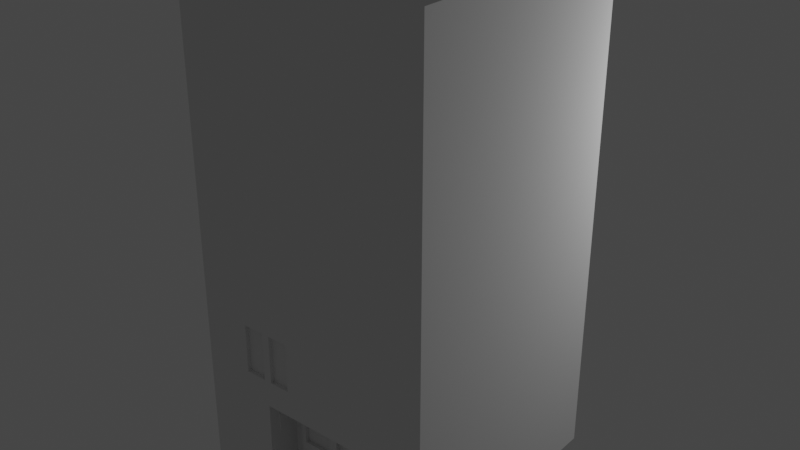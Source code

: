 # Source: building.blend  (saved by Blender 2.82.7; exported with 4.5.12 LTS)
import bpy
from mathutils import Matrix  # noqa: F401  (used for matrix-valued properties, if any)

bpy.ops.wm.read_factory_settings(use_empty=True)
scene = bpy.context.scene
scene.name = 'Scene'

# ---- collections
col_collection = bpy.data.collections.new('Collection'); scene.collection.children.link(col_collection)

# ---- world
world_world = bpy.data.worlds.new('World'); scene.world = world_world
world_world.use_nodes = True; world_world.node_tree.nodes.clear()
_N = world_world.node_tree.nodes; _L = world_world.node_tree.links
n0 = _N.new('ShaderNodeOutputWorld'); n0.name = 'World Output'; n0.location = (300, 300)
n1 = _N.new('ShaderNodeBackground'); n1.name = 'Background'; n1.location = (10, 300)
n1.inputs[0].default_value = (0.05088, 0.05088, 0.05088, 1.0)
_L.new(n1.outputs[0], n0.inputs[0])
n0.is_active_output = True
world_world.color = (0.05088, 0.05088, 0.05088)
world_world.use_sun_shadow = False
world_world.sun_shadow_jitter_overblur = 0.0

# ---- cameras
cam_camera = bpy.data.cameras.new('Camera')
cam_camera.clip_end = 100.0
cam_camera.ortho_scale = 7.314

# ---- lights
light_light = bpy.data.lights.new('Light', 'POINT')
light_light.transmission_factor = 0.0
light_light.energy = 1000.0
light_light.shadow_soft_size = 0.1
light_light.shadow_maximum_resolution = 0.006
light_light.use_absolute_resolution = True

# ---- meshes
me_plane_001 = bpy.data.meshes.new('Plane.001')
me_plane_001.from_pydata([(-1.0, -1.0, 0.0), (1.0, -1.0, 0.0), (-1.0, 1.0, 0.0), (1.0, 1.0, 0.0), (-0.9089, 0.9089, 0.0), (-0.9089, -0.9089, 0.0), (0.9089, -0.9089, 0.0), (0.9089, 0.9089, 0.0), (-0.9089, 0.9089, 0.0), (-0.9089, -0.9089, 0.0), (0.9089, -0.9089, 0.0), (0.9089, 0.9089, 0.0), (-1.0, -1.0, 0.0), (1.0, -1.0, 0.0), (-1.0, 1.0, 0.0), (1.0, 1.0, 0.0), (-0.903, -0.903, 4.007), (0.903, -0.903, 4.007), (-0.903, 0.903, 4.007), (0.903, 0.903, 4.007), (-0.9089, 0.9089, 0.0), (-0.9089, -0.9089, 0.0), (0.9089, -0.9089, 0.0), (0.9089, 0.9089, 0.0), (-1.0, 1.0, 4.007), (-1.0, -1.0, 4.007), (1.0, -1.0, 4.007), (1.0, 1.0, 4.007), (1.0, 1.0, 0.791), (0.5991, -1.0, 1.001), (-0.6017, -1.0, 1.005), (-1.0, 1.0, 0.791), (0.5991, -1.0, 1.399), (-1.0, 1.0, 1.595), (1.0, 1.0, 1.595), (-0.6017, -1.0, 1.398), (1.0, -1.0, 2.406), (-1.0, 1.0, 2.406), (1.0, 1.0, 2.406), (-1.0, -1.0, 2.406), (1.0, -1.0, 3.2), (-1.0, 1.0, 3.2), (1.0, 1.0, 3.2), (-1.0, -1.0, 3.2), (-0.3995, -1.0, 0.0), (-0.3945, -0.8395, 0.6338), (-0.3995, -1.0, 4.007), (-0.3945, -0.8395, 0.6561), (-0.429, -1.0, 1.398), (-0.3995, -1.0, 2.406), (-0.3995, -1.0, 3.2), (0.406, -1.0, 0.0), (0.3187, -0.7338, 8.734e-05), (0.406, -1.0, 4.007), (0.3187, -0.7338, 0.7019), (0.406, -1.0, 1.399), (0.406, -1.0, 2.406), (0.406, -1.0, 3.2), (-0.3939, -0.8957, 0.6337), (-0.3939, -0.8957, 0.6562), (0.406, -1.0, 0.0), (0.406, -1.0, 1.001), (-0.3995, -1.0, 0.0), (-0.429, -1.0, 1.005), (-0.3122, -0.7338, 8.734e-05), (-0.3122, -0.7338, 0.7019), (-0.4, -0.9084, 0.5415), (-0.4, -0.9084, 0.668), (-0.4008, -0.8268, 0.5415), (-0.4008, -0.8268, 0.668), (-0.4013, -0.7338, 9.489e-05), (-0.4013, -0.7338, 0.7909), (0.4077, -0.7338, 9.489e-05), (0.4077, -0.7338, 0.7909), (-0.2772, -0.7671, 0.03504), (-0.2753, -0.7671, 0.665), (0.2826, -0.7671, 0.03615), (0.2809, -0.7671, 0.6641), (-0.2753, -0.7671, 0.3879), (-0.03172, -0.7671, 0.03504), (-0.03365, -0.7671, 0.665), (0.2809, -0.7671, 0.3887), (-0.03365, -0.7671, 0.3879), (-0.2772, -0.7671, 0.316), (-0.3122, -0.7671, 0.7019), (0.041, -0.7671, 0.6641), (0.041, -0.7671, 0.3887), (0.003234, -0.7671, 0.7019), (0.3187, -0.7671, 0.7019), (0.2826, -0.7671, 0.3149), (-0.03172, -0.7671, 0.316), (-0.3122, -0.7671, 8.734e-05), (-0.3122, -0.7671, 0.351), (0.0393, -0.7671, 0.03615), (0.0393, -0.7671, 0.3149), (0.003234, -0.7671, 8.734e-05), (0.3187, -0.7671, 8.734e-05), (0.3187, -0.7671, 0.351), (0.003234, -0.7671, 0.351), (-0.2753, -0.7671, 0.3879), (-0.2753, -0.7671, 0.665), (-0.03365, -0.7671, 0.665), (-0.03365, -0.7671, 0.3879), (-0.2753, -0.7671, 0.3879), (-0.2753, -0.7671, 0.665), (-0.03365, -0.7671, 0.665), (-0.03365, -0.7671, 0.3879), (-0.2753, -0.7671, 0.3879), (-0.2753, -0.7671, 0.665), (-0.03365, -0.7671, 0.665), (-0.03365, -0.7671, 0.3879), (-0.2753, -0.7351, 0.3879), (-0.2753, -0.7351, 0.665), (-0.03365, -0.7351, 0.665), (-0.03365, -0.7351, 0.3879), (0.041, -0.7351, 0.6641), (0.2809, -0.7351, 0.6641), (0.2809, -0.7351, 0.3887), (0.041, -0.7351, 0.3887), (-0.2772, -0.7351, 0.03504), (-0.2772, -0.7351, 0.316), (-0.03172, -0.7351, 0.03504), (-0.03172, -0.7351, 0.316), (0.0393, -0.7351, 0.03615), (0.2826, -0.7351, 0.03615), (0.2826, -0.7351, 0.3149), (0.0393, -0.7351, 0.3149), (0.003234, -0.7711, 8.734e-05), (0.3187, -0.7711, 8.734e-05), (0.003234, -0.7711, 0.7019), (0.3187, -0.7711, 0.7019), (0.3187, -0.7711, 0.351), (0.003234, -0.7711, 0.351), (0.041, -0.7711, 0.6641), (0.2809, -0.7711, 0.6641), (0.2809, -0.7711, 0.3887), (0.041, -0.7711, 0.3887), (0.0393, -0.7711, 0.03615), (0.2826, -0.7711, 0.03615), (0.2826, -0.7711, 0.3149), (0.0393, -0.7711, 0.3149), (-0.3938, -0.907, 0.5429), (-0.3938, -0.907, 0.6666), (-0.3946, -0.8283, 0.543), (-0.3946, -0.8283, 0.6666), (-0.3932, -0.8957, 0.6337), (-0.3932, -0.8957, 0.6562), (-0.3938, -0.8395, 0.6338), (-0.3938, -0.8395, 0.6561), (0.003234, -1.0, 4.007), (-0.2003, -1.0, 1.005), (-0.2003, -1.0, 1.398), (0.003234, -1.0, 2.406), (0.003234, -1.0, 3.2), (0.003234, -0.7338, 0.7909), (0.003234, -0.7338, 0.7019), (-1.0, -1.0, 1.595), (-1.0, -1.0, 0.791), (-0.3995, -1.0, 0.791), (-0.3995, -1.0, 1.595), (0.2014, -1.0, 1.001), (0.2014, -1.0, 1.399), (0.406, -1.0, 0.791), (1.0, -1.0, 0.791), (1.0, -1.0, 1.595), (0.406, -1.0, 1.595), (0.003234, -1.0, 0.791), (0.003234, -1.0, 1.595), (-0.3995, -1.0, 1.005), (-0.3995, -1.0, 1.398), (-0.2003, -1.0, 1.005), (-0.2003, -1.0, 1.398), (-0.3675, -1.0, 1.005), (-0.3675, -1.0, 1.398), (-0.2003, -1.0, 1.005), (-0.2003, -1.0, 1.398), (-0.3675, -0.968, 1.005), (-0.3675, -0.968, 1.398), (-0.2003, -0.968, 1.005), (-0.2003, -0.968, 1.398), (-0.429, -0.968, 1.005), (-0.429, -0.968, 1.398), (-0.6017, -0.968, 1.398), (-0.6017, -0.968, 1.005)], [], [(4, 5, 9, 8), (5, 4, 2, 0), (6, 5, 0, 44, 51, 1), (7, 6, 1, 3), (4, 7, 3, 2), (9, 10, 11, 8), (7, 4, 8, 11), (5, 6, 10, 9), (6, 7, 11, 10), (2, 3, 15, 14), (44, 0, 12, 62), (3, 1, 13, 15), (0, 2, 14, 12), (42, 40, 26, 27), (43, 41, 24, 25), (41, 42, 27, 24), (50, 43, 25, 46), (18, 19, 17, 16), (4, 5, 21, 20), (4, 7, 23, 20), (6, 5, 21, 22), (7, 6, 22, 23), (18, 16, 25, 24), (16, 17, 26, 53, 149, 46, 25), (17, 19, 27, 26), (19, 18, 24, 27), (62, 12, 157, 158), (14, 15, 28, 31), (12, 14, 31, 157), (15, 13, 163, 28), (48, 63, 180, 181), (31, 28, 34, 33), (157, 31, 33, 156), (28, 163, 164, 34), (159, 156, 39, 49), (33, 34, 38, 37), (156, 33, 37, 39), (34, 164, 36, 38), (49, 39, 43, 50), (37, 38, 42, 41), (39, 37, 41, 43), (38, 36, 40, 42), (152, 49, 50, 153), (167, 159, 49, 152), (63, 48, 169, 168), (65, 155, 54, 88, 87, 84), (153, 50, 46, 149), (51, 44, 62, 60), (1, 51, 60, 13), (40, 57, 53, 26), (13, 60, 162, 163), (29, 61, 55, 32), (164, 165, 56, 36), (36, 56, 57, 40), (45, 58, 145, 147), (70, 72, 60, 62), (154, 71, 158, 166), (72, 73, 162, 60), (67, 66, 62, 158), (68, 69, 71, 70), (69, 67, 158, 71), (66, 68, 70, 62), (142, 141, 66, 67), (143, 144, 69, 68), (144, 142, 67, 69), (141, 143, 68, 66), (65, 64, 70, 71), (64, 52, 72, 70), (155, 65, 71, 154), (52, 54, 73, 72), (82, 78, 99, 102), (64, 65, 84, 92, 91), (54, 52, 96, 97, 88), (52, 64, 91, 95, 96), (86, 85, 115, 118), (94, 89, 125, 126), (74, 83, 120, 119), (75, 78, 92, 84), (80, 75, 84, 87), (82, 80, 87, 98), (78, 82, 98, 92), (96, 95, 127, 128), (89, 94, 140, 139), (95, 98, 132, 127), (94, 93, 137, 140), (83, 74, 91, 92), (74, 79, 95, 91), (79, 90, 98, 95), (90, 83, 92, 98), (86, 81, 135, 136), (98, 87, 129, 132), (76, 89, 139, 138), (85, 86, 136, 133), (101, 102, 106, 105), (75, 80, 101, 100), (80, 82, 102, 101), (78, 75, 100, 99), (106, 103, 107, 110), (99, 100, 104, 103), (102, 99, 103, 106), (100, 101, 105, 104), (108, 109, 113, 112), (104, 105, 109, 108), (105, 106, 110, 109), (103, 104, 108, 107), (114, 111, 112, 113), (109, 110, 114, 113), (107, 108, 112, 111), (110, 107, 111, 114), (117, 118, 115, 116), (85, 77, 116, 115), (81, 86, 118, 117), (77, 81, 117, 116), (121, 119, 120, 122), (83, 90, 122, 120), (79, 74, 119, 121), (90, 79, 121, 122), (124, 123, 126, 125), (89, 76, 124, 125), (93, 94, 126, 123), (76, 93, 123, 124), (134, 133, 129, 130), (135, 134, 130, 131), (133, 136, 132, 129), (136, 135, 131, 132), (137, 138, 128, 127), (138, 139, 131, 128), (140, 137, 127, 132), (139, 140, 132, 131), (77, 85, 133, 134), (87, 88, 130, 129), (81, 77, 134, 135), (88, 97, 131, 130), (93, 76, 138, 137), (97, 96, 128, 131), (59, 58, 141, 142), (45, 47, 144, 143), (47, 59, 142, 144), (58, 45, 143, 141), (148, 147, 145, 146), (47, 45, 147, 148), (59, 47, 148, 146), (58, 59, 146, 145), (54, 155, 154, 73), (73, 154, 166, 162), (57, 153, 149, 53), (61, 160, 161, 55), (165, 167, 152, 56), (56, 152, 153, 57), (35, 30, 157, 156), (30, 63, 158, 157), (48, 35, 156, 159), (63, 150, 166, 158), (151, 48, 159, 167), (150, 151, 167, 166), (61, 29, 163, 162), (29, 32, 164, 163), (32, 55, 165, 164), (160, 61, 162, 166), (55, 161, 167, 165), (161, 160, 166, 167), (169, 171, 175, 173), (48, 151, 171, 169), (151, 150, 170, 171), (150, 63, 168, 170), (172, 173, 177, 176), (168, 169, 173, 172), (171, 170, 174, 175), (170, 168, 172, 174), (178, 176, 177, 179), (175, 174, 178, 179), (174, 172, 176, 178), (173, 175, 179, 177), (180, 183, 182, 181), (35, 48, 181, 182), (30, 35, 182, 183), (63, 30, 183, 180)])
_uv = me_plane_001.uv_layers.new(name='UVMap')
_uv.uv.foreach_set('vector', [0.04556, 0.9544, 0.04556, 0.04556, 0.04556, 0.04556, 0.04556, 0.9544, 0.04556, 0.04556, 0.04556, 0.9544, 0.0, 1.0, 0.0, 0.0, 0.9544, 0.04556, 0.04556, 0.04556, 0.0, 0.0, 0.5, 0.0, 0.75, 0.0, 1.0, 0.0, 0.9544, 0.9544, 0.9544, 0.04556, 1.0, 0.0, 1.0, 1.0, 0.04556, 0.9544, 0.9544, 0.9544, 1.0, 1.0, 0.0, 1.0, 0.04556, 0.04556, 0.9544, 0.04556, 0.9544, 0.9544, 0.04556, 0.9544, 0.9544, 0.9544, 0.04556, 0.9544, 0.04556, 0.9544, 0.9544, 0.9544, 0.04556, 0.04556, 0.9544, 0.04556, 0.9544, 0.04556, 0.04556, 0.04556, 0.9544, 0.04556, 0.9544, 0.9544, 0.9544, 0.9544, 0.9544, 0.04556, 0.0, 1.0, 1.0, 1.0, 1.0, 1.0, 0.0, 1.0, 0.5, 0.0, 0.0, 0.0, 0.0, 0.0, 0.5, 0.0, 1.0, 1.0, 1.0, 0.0, 1.0, 0.0, 1.0, 1.0, 0.0, 0.0, 0.0, 1.0, 0.0, 1.0, 0.0, 0.0, 1.0, 1.0, 1.0, 0.0, 1.0, 0.0, 1.0, 1.0, 0.0, 0.0, 0.0, 1.0, 0.0, 1.0, 0.0, 0.0, 0.0, 1.0, 1.0, 1.0, 1.0, 1.0, 0.0, 1.0, 0.5, 0.0, 0.0, 0.0, 0.0, 0.0, 0.5, 0.0, 0.04849, 0.9515, 0.9515, 0.9515, 0.9515, 0.04849, 0.04849, 0.04849, 0.04556, 0.9544, 0.04556, 0.04556, 0.04556, 0.04556, 0.04556, 0.9544, 0.04556, 0.9544, 0.9544, 0.9544, 0.9544, 0.9544, 0.04556, 0.9544, 0.9544, 0.04556, 0.04556, 0.04556, 0.04556, 0.04556, 0.9544, 0.04556, 0.9544, 0.9544, 0.9544, 0.04556, 0.9544, 0.04556, 0.9544, 0.9544, 0.04849, 0.9515, 0.04849, 0.04849, 0.0, 0.0, 0.0, 1.0, 0.04849, 0.04849, 0.9515, 0.04849, 1.0, 0.0, 0.75, 0.0, 0.625, 0.0, 0.5, 0.0, 0.0, 0.0, 0.9515, 0.04849, 0.9515, 0.9515, 1.0, 1.0, 1.0, 0.0, 0.9515, 0.9515, 0.04849, 0.9515, 0.0, 1.0, 1.0, 1.0, 0.5, 0.0, 0.0, 0.0, 0.0, 0.0, 0.5, 0.0, 0.0, 1.0, 1.0, 1.0, 1.0, 1.0, 0.0, 1.0, 0.0, 0.0, 0.0, 1.0, 0.0, 1.0, 0.0, 0.0, 1.0, 1.0, 1.0, 0.0, 1.0, 0.0, 1.0, 1.0, 0.5, 0.0, 0.5, 0.0, 0.5, 0.0, 0.5, 0.0, 0.0, 1.0, 1.0, 1.0, 1.0, 1.0, 0.0, 1.0, 0.0, 0.0, 0.0, 1.0, 0.0, 1.0, 0.0, 0.0, 1.0, 1.0, 1.0, 0.0, 1.0, 0.0, 1.0, 1.0, 0.5, 0.0, 0.0, 0.0, 0.0, 0.0, 0.5, 0.0, 0.0, 1.0, 1.0, 1.0, 1.0, 1.0, 0.0, 1.0, 0.0, 0.0, 0.0, 1.0, 0.0, 1.0, 0.0, 0.0, 1.0, 1.0, 1.0, 0.0, 1.0, 0.0, 1.0, 1.0, 0.5, 0.0, 0.0, 0.0, 0.0, 0.0, 0.5, 0.0, 0.0, 1.0, 1.0, 1.0, 1.0, 1.0, 0.0, 1.0, 0.0, 0.0, 0.0, 1.0, 0.0, 1.0, 0.0, 0.0, 1.0, 1.0, 1.0, 0.0, 1.0, 0.0, 1.0, 1.0, 0.625, 0.0, 0.5, 0.0, 0.5, 0.0, 0.625, 0.0, 0.625, 0.0, 0.5, 0.0, 0.5, 0.0, 0.625, 0.0, 0.5, 0.0, 0.5, 0.0, 0.5, 0.0, 0.5, 0.0, 0.5467, 0.0, 0.625, 0.0, 0.7033, 0.0, 0.7033, 0.0, 0.625, 0.0, 0.5467, 0.0, 0.625, 0.0, 0.5, 0.0, 0.5, 0.0, 0.625, 0.0, 0.75, 0.0, 0.5, 0.0, 0.5, 0.0, 0.75, 0.0, 1.0, 0.0, 0.75, 0.0, 0.75, 0.0, 1.0, 0.0, 1.0, 0.0, 0.75, 0.0, 0.75, 0.0, 1.0, 0.0, 1.0, 0.0, 0.75, 0.0, 0.75, 0.0, 1.0, 0.0, 0.9166, 0.0, 0.75, 0.0, 0.75, 0.0, 0.9166, 0.0, 1.0, 0.0, 0.75, 0.0, 0.75, 0.0, 1.0, 0.0, 1.0, 0.0, 0.75, 0.0, 0.75, 0.0, 1.0, 0.0, 0.5163, 0.0, 0.5083, 0.0, 0.5083, 0.0, 0.5163, 0.0, 0.5246, 0.0, 0.7254, 0.0, 0.75, 0.0, 0.5, 0.0, 0.625, 0.0, 0.5246, 0.0, 0.5, 0.0, 0.625, 0.0, 0.7254, 0.0, 0.7254, 0.0, 0.75, 0.0, 0.75, 0.0, 0.5065, 0.0, 0.5065, 0.0, 0.5, 0.0, 0.5, 0.0, 0.5182, 0.0, 0.5182, 0.0, 0.5246, 0.0, 0.5246, 0.0, 0.5182, 0.0, 0.5065, 0.0, 0.5, 0.0, 0.5246, 0.0, 0.5065, 0.0, 0.5182, 0.0, 0.5246, 0.0, 0.5, 0.0, 0.5067, 0.0, 0.5067, 0.0, 0.5065, 0.0, 0.5065, 0.0, 0.518, 0.0, 0.518, 0.0, 0.5182, 0.0, 0.5182, 0.0, 0.518, 0.0, 0.5067, 0.0, 0.5065, 0.0, 0.5182, 0.0, 0.5067, 0.0, 0.518, 0.0, 0.5182, 0.0, 0.5065, 0.0, 0.5467, 0.0, 0.5467, 0.0, 0.5246, 0.0, 0.5246, 0.0, 0.5467, 0.0, 0.7033, 0.0, 0.7254, 0.0, 0.5246, 0.0, 0.625, 0.0, 0.5467, 0.0, 0.5246, 0.0, 0.625, 0.0, 0.7033, 0.0, 0.7033, 0.0, 0.7254, 0.0, 0.7254, 0.0, 0.6158, 0.0, 0.5559, 0.0, 0.5559, 0.0, 0.6158, 0.0, 0.5467, 0.0, 0.5467, 0.0, 0.5467, 0.0, 0.5467, 0.0, 0.5467, 0.0, 0.7033, 0.0, 0.7033, 0.0, 0.7033, 0.0, 0.7033, 0.0, 0.7033, 0.0, 0.7033, 0.0, 0.5467, 0.0, 0.5467, 0.0, 0.625, 0.0, 0.7033, 0.0, 0.6344, 0.0, 0.6344, 0.0, 0.6344, 0.0, 0.6344, 0.0, 0.6339, 0.0, 0.6943, 0.0, 0.6943, 0.0, 0.6339, 0.0, 0.5554, 0.0, 0.5554, 0.0, 0.5554, 0.0, 0.5554, 0.0, 0.5559, 0.0, 0.5559, 0.0, 0.5467, 0.0, 0.5467, 0.0, 0.6158, 0.0, 0.5559, 0.0, 0.5467, 0.0, 0.625, 0.0, 0.6158, 0.0, 0.6158, 0.0, 0.625, 0.0, 0.625, 0.0, 0.5559, 0.0, 0.6158, 0.0, 0.625, 0.0, 0.5467, 0.0, 0.7033, 0.0, 0.625, 0.0, 0.625, 0.0, 0.7033, 0.0, 0.6943, 0.0, 0.6339, 0.0, 0.6339, 0.0, 0.6943, 0.0, 0.625, 0.0, 0.625, 0.0, 0.625, 0.0, 0.625, 0.0, 0.6339, 0.0, 0.6339, 0.0, 0.6339, 0.0, 0.6339, 0.0, 0.5554, 0.0, 0.5554, 0.0, 0.5467, 0.0, 0.5467, 0.0, 0.5554, 0.0, 0.6163, 0.0, 0.625, 0.0, 0.5467, 0.0, 0.6163, 0.0, 0.6163, 0.0, 0.625, 0.0, 0.625, 0.0, 0.6163, 0.0, 0.5554, 0.0, 0.5467, 0.0, 0.625, 0.0, 0.6344, 0.0, 0.6939, 0.0, 0.6939, 0.0, 0.6344, 0.0, 0.625, 0.0, 0.625, 0.0, 0.625, 0.0, 0.625, 0.0, 0.6943, 0.0, 0.6943, 0.0, 0.6943, 0.0, 0.6943, 0.0, 0.6344, 0.0, 0.6344, 0.0, 0.6344, 0.0, 0.6344, 0.0, 0.6158, 0.0, 0.6158, 0.0, 0.6158, 0.0, 0.6158, 0.0, 0.5559, 0.0, 0.6158, 0.0, 0.6158, 0.0, 0.5559, 0.0, 0.6158, 0.0, 0.6158, 0.0, 0.6158, 0.0, 0.6158, 0.0, 0.5559, 0.0, 0.5559, 0.0, 0.5559, 0.0, 0.5559, 0.0, 0.6158, 0.0, 0.5559, 0.0, 0.5559, 0.0, 0.6158, 0.0, 0.5559, 0.0, 0.5559, 0.0, 0.5559, 0.0, 0.5559, 0.0, 0.6158, 0.0, 0.5559, 0.0, 0.5559, 0.0, 0.6158, 0.0, 0.5559, 0.0, 0.6158, 0.0, 0.6158, 0.0, 0.5559, 0.0, 0.5559, 0.0, 0.6158, 0.0, 0.6158, 0.0, 0.5559, 0.0, 0.5559, 0.0, 0.6158, 0.0, 0.6158, 0.0, 0.5559, 0.0, 0.6158, 0.0, 0.6158, 0.0, 0.6158, 0.0, 0.6158, 0.0, 0.5559, 0.0, 0.5559, 0.0, 0.5559, 0.0, 0.5559, 0.0, 0.6158, 0.0, 0.5559, 0.0, 0.5559, 0.0, 0.6158, 0.0, 0.6158, 0.0, 0.6158, 0.0, 0.6158, 0.0, 0.6158, 0.0, 0.5559, 0.0, 0.5559, 0.0, 0.5559, 0.0, 0.5559, 0.0, 0.6158, 0.0, 0.5559, 0.0, 0.5559, 0.0, 0.6158, 0.0, 0.6939, 0.0, 0.6344, 0.0, 0.6344, 0.0, 0.6939, 0.0, 0.6344, 0.0, 0.6939, 0.0, 0.6939, 0.0, 0.6344, 0.0, 0.6939, 0.0, 0.6344, 0.0, 0.6344, 0.0, 0.6939, 0.0, 0.6939, 0.0, 0.6939, 0.0, 0.6939, 0.0, 0.6939, 0.0, 0.6163, 0.0, 0.5554, 0.0, 0.5554, 0.0, 0.6163, 0.0, 0.5554, 0.0, 0.6163, 0.0, 0.6163, 0.0, 0.5554, 0.0, 0.6163, 0.0, 0.5554, 0.0, 0.5554, 0.0, 0.6163, 0.0, 0.6163, 0.0, 0.6163, 0.0, 0.6163, 0.0, 0.6163, 0.0, 0.6943, 0.0, 0.6339, 0.0, 0.6339, 0.0, 0.6943, 0.0, 0.6943, 0.0, 0.6943, 0.0, 0.6943, 0.0, 0.6943, 0.0, 0.6339, 0.0, 0.6339, 0.0, 0.6339, 0.0, 0.6339, 0.0, 0.6943, 0.0, 0.6339, 0.0, 0.6339, 0.0, 0.6943, 0.0, 0.6939, 0.0, 0.6344, 0.0, 0.625, 0.0, 0.7033, 0.0, 0.6939, 0.0, 0.6939, 0.0, 0.7033, 0.0, 0.7033, 0.0, 0.6344, 0.0, 0.6344, 0.0, 0.625, 0.0, 0.625, 0.0, 0.6344, 0.0, 0.6939, 0.0, 0.7033, 0.0, 0.625, 0.0, 0.6339, 0.0, 0.6943, 0.0, 0.7033, 0.0, 0.625, 0.0, 0.6943, 0.0, 0.6943, 0.0, 0.7033, 0.0, 0.7033, 0.0, 0.6339, 0.0, 0.6339, 0.0, 0.625, 0.0, 0.625, 0.0, 0.6943, 0.0, 0.6339, 0.0, 0.625, 0.0, 0.7033, 0.0, 0.6939, 0.0, 0.6344, 0.0, 0.6344, 0.0, 0.6939, 0.0, 0.625, 0.0, 0.7033, 0.0, 0.7033, 0.0, 0.625, 0.0, 0.6939, 0.0, 0.6939, 0.0, 0.6939, 0.0, 0.6939, 0.0, 0.7033, 0.0, 0.7033, 0.0, 0.7033, 0.0, 0.7033, 0.0, 0.6339, 0.0, 0.6943, 0.0, 0.6943, 0.0, 0.6339, 0.0, 0.7033, 0.0, 0.7033, 0.0, 0.7033, 0.0, 0.7033, 0.0, 0.5083, 0.0, 0.5083, 0.0, 0.5067, 0.0, 0.5067, 0.0, 0.5163, 0.0, 0.5163, 0.0, 0.518, 0.0, 0.518, 0.0, 0.5163, 0.0, 0.5083, 0.0, 0.5067, 0.0, 0.518, 0.0, 0.5083, 0.0, 0.5163, 0.0, 0.518, 0.0, 0.5067, 0.0, 0.5163, 0.0, 0.5163, 0.0, 0.5083, 0.0, 0.5083, 0.0, 0.5163, 0.0, 0.5163, 0.0, 0.5163, 0.0, 0.5163, 0.0, 0.5083, 0.0, 0.5163, 0.0, 0.5163, 0.0, 0.5083, 0.0, 0.5083, 0.0, 0.5083, 0.0, 0.5083, 0.0, 0.5083, 0.0, 0.7033, 0.0, 0.625, 0.0, 0.625, 0.0, 0.7254, 0.0, 0.7254, 0.0, 0.625, 0.0, 0.625, 0.0, 0.75, 0.0, 0.75, 0.0, 0.625, 0.0, 0.625, 0.0, 0.75, 0.0, 0.75, 0.0, 0.6865, 0.0, 0.6865, 0.0, 0.75, 0.0, 0.75, 0.0, 0.625, 0.0, 0.625, 0.0, 0.75, 0.0, 0.75, 0.0, 0.625, 0.0, 0.625, 0.0, 0.75, 0.0, 0.1671, 0.0, 0.1671, 0.0, 0.0, 0.0, 0.0, 0.0, 0.1671, 0.0, 0.5, 0.0, 0.5, 0.0, 0.0, 0.0, 0.5, 0.0, 0.1671, 0.0, 0.0, 0.0, 0.5, 0.0, 0.5, 0.0, 0.5627, 0.0, 0.625, 0.0, 0.5, 0.0, 0.5627, 0.0, 0.5, 0.0, 0.5, 0.0, 0.625, 0.0, 0.5627, 0.0, 0.5627, 0.0, 0.625, 0.0, 0.625, 0.0, 0.75, 0.0, 0.9166, 0.0, 1.0, 0.0, 0.75, 0.0, 0.9166, 0.0, 0.9166, 0.0, 1.0, 0.0, 1.0, 0.0, 0.9166, 0.0, 0.75, 0.0, 0.75, 0.0, 1.0, 0.0, 0.6865, 0.0, 0.75, 0.0, 0.75, 0.0, 0.625, 0.0, 0.75, 0.0, 0.6865, 0.0, 0.625, 0.0, 0.75, 0.0, 0.6865, 0.0, 0.6865, 0.0, 0.625, 0.0, 0.625, 0.0, 0.5, 0.0, 0.5627, 0.0, 0.5627, 0.0, 0.5, 0.0, 0.5, 0.0, 0.5627, 0.0, 0.5627, 0.0, 0.5, 0.0, 0.5627, 0.0, 0.5627, 0.0, 0.5627, 0.0, 0.5627, 0.0, 0.5627, 0.0, 0.5, 0.0, 0.5, 0.0, 0.5627, 0.0, 0.5, 0.0, 0.5, 0.0, 0.5, 0.0, 0.5, 0.0, 0.5, 0.0, 0.5, 0.0, 0.5, 0.0, 0.5, 0.0, 0.5627, 0.0, 0.5627, 0.0, 0.5627, 0.0, 0.5627, 0.0, 0.5627, 0.0, 0.5, 0.0, 0.5, 0.0, 0.5627, 0.0, 0.5627, 0.0, 0.5, 0.0, 0.5, 0.0, 0.5627, 0.0, 0.5627, 0.0, 0.5627, 0.0, 0.5627, 0.0, 0.5627, 0.0, 0.5627, 0.0, 0.5, 0.0, 0.5, 0.0, 0.5627, 0.0, 0.5, 0.0, 0.5627, 0.0, 0.5627, 0.0, 0.5, 0.0, 0.5, 0.0, 0.1671, 0.0, 0.1671, 0.0, 0.5, 0.0, 0.1671, 0.0, 0.5, 0.0, 0.5, 0.0, 0.1671, 0.0, 0.1671, 0.0, 0.1671, 0.0, 0.1671, 0.0, 0.1671, 0.0, 0.5, 0.0, 0.1671, 0.0, 0.1671, 0.0, 0.5, 0.0])
me_plane_001.use_remesh_fix_poles = True
me_plane_001.use_remesh_preserve_attributes = False
me_plane_001.use_mirror_vertex_groups = False
me_plane_001.update()

# ---- objects
ob_light = bpy.data.objects.new('Light', light_light)
ob_camera = bpy.data.objects.new('Camera', cam_camera)
ob_plane = bpy.data.objects.new('Plane', me_plane_001)

# ---- transforms, parenting, visibility, modifiers, constraints
ob_light.location = (4.264, 6.471, 7.573)
ob_light.rotation_euler = (0.6503, 0.05522, 1.866)
ob_light.lock_rotations_4d = False
ob_light.empty_display_type = 'ARROWS'
ob_light.color = (0.0, 0.0, 0.0, 0.0)
ob_light.lineart.crease_threshold = 0.0
ob_camera.location = (7.359, -6.926, 4.958)
ob_camera.rotation_euler = (1.109, 0.0, 0.8149)
ob_camera.lock_rotations_4d = False
ob_camera.empty_display_type = 'ARROWS'
ob_camera.color = (0.0, 0.0, 0.0, 0.0)
ob_camera.display_type = 'WIRE'
ob_camera.lineart.crease_threshold = 0.0
ob_plane.location = (0.0, 0.0, 0.0)
ob_plane.scale = (2.5, 2.5, 2.5)
ob_plane.lineart.crease_threshold = 0.0

# ---- collection membership
col_collection.objects.link(ob_light)
col_collection.objects.link(ob_camera)
col_collection.objects.link(ob_plane)

# ---- scene / render settings (as saved in the file)
scene.camera = ob_plane
scene.frame_start = 1; scene.frame_end = 250; scene.frame_set(0)
scene.render.engine = 'BLENDER_EEVEE_NEXT'
scene.cycles.use_denoising = False
scene.cycles.samples = 128
scene.cycles.sampling_pattern = 'TABULATED_SOBOL'
scene.cycles.use_adaptive_sampling = False
scene.cycles.use_light_tree = False
scene.view_settings.view_transform = 'Filmic'
bpy.context.view_layer.update()

# ---- added for rendering (the .blend has no active camera): camera
cam_auto = bpy.data.cameras.new('AutoCamera')
cam_auto.lens = 50.0
cam_auto.sensor_width = 36.0
cam_auto.clip_end = 1000.0
ob_auto_camera = bpy.data.objects.new('AutoCamera', cam_auto)
scene.collection.objects.link(ob_auto_camera)
ob_auto_camera.location = (11.3449, -13.6138, 14.0847)
ob_auto_camera.rotation_euler = (1.09748, -7.21219e-08, 0.694738)
scene.camera = ob_auto_camera
bpy.context.view_layer.update()
